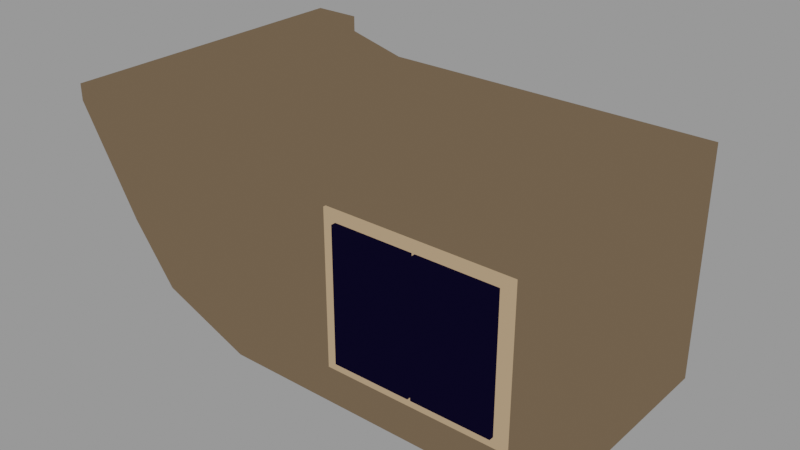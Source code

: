 # Source: blocks.blend  (saved by Blender 4.2.66; exported with 4.5.12 LTS)
import bpy
from mathutils import Matrix  # noqa: F401  (used for matrix-valued properties, if any)

bpy.ops.wm.read_factory_settings(use_empty=True)
scene = bpy.context.scene
scene.name = 'Side Double - reversable'

# ---- collections
col_side_dobule__left = bpy.data.collections.new('Side Dobule -left'); scene.collection.children.link(col_side_dobule__left)

# ---- materials (node trees are filled in below, after node groups)
mat_dark_stone = bpy.data.materials.new('Dark Stone')
mat_interior_dark = bpy.data.materials.new('Interior Dark')
mat_light_stone = bpy.data.materials.new('Light Stone')

# ---- material node trees
mat_dark_stone.use_nodes = True; mat_dark_stone.node_tree.nodes.clear()
_N = mat_dark_stone.node_tree.nodes; _L = mat_dark_stone.node_tree.links
n0 = _N.new('ShaderNodeOutputMaterial'); n0.name = 'Material Output'; n0.location = (337, 301)
n1 = _N.new('ShaderNodeMixShader'); n1.name = 'Mix Shader'; n1.location = (84, 227)
n1.inputs[0].default_value = 1.0
n2 = _N.new('ShaderNodeEmission'); n2.name = 'Emission'; n2.location = (61, -39)
n2.inputs[0].default_value = (0.1385, 0.09657, 0.05933, 1.0)
_L.new(n2.outputs[0], n1.inputs[2])
_L.new(n1.outputs[0], n0.inputs[0])
n0.is_active_output = True
mat_interior_dark.use_nodes = True; mat_interior_dark.node_tree.nodes.clear()
_N = mat_interior_dark.node_tree.nodes; _L = mat_interior_dark.node_tree.links
n0 = _N.new('ShaderNodeOutputMaterial'); n0.name = 'Material Output'; n0.location = (337, 301)
n1 = _N.new('ShaderNodeMixShader'); n1.name = 'Mix Shader'; n1.location = (84, 227)
n1.inputs[0].default_value = 1.0
n2 = _N.new('ShaderNodeEmission'); n2.name = 'Emission'; n2.location = (17, 101)
n2.inputs[0].default_value = (0.002607, 0.00171, 0.01347, 1.0)
_L.new(n2.outputs[0], n1.inputs[2])
_L.new(n1.outputs[0], n0.inputs[0])
n0.is_active_output = True
mat_light_stone.use_nodes = True; mat_light_stone.node_tree.nodes.clear()
_N = mat_light_stone.node_tree.nodes; _L = mat_light_stone.node_tree.links
n0 = _N.new('ShaderNodeOutputMaterial'); n0.name = 'Material Output'; n0.location = (337, 301)
n1 = _N.new('ShaderNodeMixShader'); n1.name = 'Mix Shader'; n1.location = (84, 227)
n1.inputs[0].default_value = 1.0
n2 = _N.new('ShaderNodeEmission'); n2.name = 'Emission'; n2.location = (61, -39)
n2.inputs[0].default_value = (0.4207, 0.2876, 0.1712, 1.0)
_L.new(n2.outputs[0], n1.inputs[2])
_L.new(n1.outputs[0], n0.inputs[0])
n0.is_active_output = True

# ---- meshes
me_cube_003 = bpy.data.meshes.new('Cube.003')
me_cube_003.from_pydata([(-1.668, -1.0, -0.6751), (-2.093, -1.332, 0.9862), (-1.668, 1.0, -0.6751), (-2.093, 1.332, 0.9862), (2.051, -1.0, -1.0), (2.051, -1.0, 1.0), (2.051, 1.0, -1.0), (2.051, 1.0, 1.0), (-0.8685, 1.0, -1.0), (-0.8685, 1.0, 1.0), (-0.8685, -1.0, -1.0), (-0.8685, -1.0, 1.0), (-2.051, -1.0, -0.1632), (-2.051, 1.0, -0.1632), (2.051, 1.0, -0.1632), (2.051, -1.0, -0.1632), (-0.8685, -1.0, -0.1632), (-0.8685, 1.0, -0.1632), (-1.44, 1.0, -0.768), (-1.671, -1.332, 0.9862), (-1.671, 1.332, 0.9862), (-1.44, -1.0, -0.768), (-1.713, 1.0, -0.1632), (-1.713, -1.0, -0.1632), (-2.093, -1.332, 1.124), (-2.093, 1.332, 1.124), (-1.671, -1.332, 1.124), (-1.671, 1.332, 1.124)], [], [(12, 1, 3, 13), (17, 9, 7, 14), (14, 7, 5, 15), (23, 19, 1, 12), (8, 6, 4, 10), (1, 19, 26, 24), (7, 9, 11, 5), (18, 8, 10, 21), (15, 5, 11, 16), (22, 20, 9, 17), (18, 22, 17, 8), (4, 15, 16, 10), (21, 23, 12, 0), (6, 14, 15, 4), (8, 17, 14, 6), (0, 12, 13, 2), (10, 16, 23, 21), (2, 13, 22, 18), (13, 3, 20, 22), (2, 18, 21, 0), (9, 20, 19, 11), (16, 11, 19, 23), (27, 25, 24, 26), (19, 20, 27, 26), (20, 3, 25, 27), (3, 1, 24, 25)])
_uv = me_cube_003.uv_layers.new(name='UVMap')
_uv.uv.foreach_set('vector', [0.4796, 0.0, 0.625, 0.0, 0.625, 0.25, 0.4796, 0.25, 0.4796, 0.3221, 0.625, 0.3221, 0.625, 0.5, 0.4796, 0.5, 0.4796, 0.5, 0.625, 0.5, 0.625, 0.75, 0.4796, 0.75, 0.4796, 0.9794, 0.625, 0.9794, 0.625, 1.0, 0.4796, 1.0, 0.1971, 0.5, 0.375, 0.5, 0.375, 0.75, 0.1971, 0.75, 0.625, 1.0, 0.625, 0.9794, 0.625, 0.9794, 0.625, 1.0, 0.625, 0.5, 0.8029, 0.5, 0.8029, 0.75, 0.625, 0.75, 0.1456, 0.5, 0.1971, 0.5, 0.1971, 0.75, 0.1456, 0.75, 0.4796, 0.75, 0.625, 0.75, 0.625, 0.9279, 0.4796, 0.9279, 0.4796, 0.2706, 0.625, 0.2706, 0.625, 0.3221, 0.4796, 0.3221, 0.375, 0.2706, 0.4796, 0.2706, 0.4796, 0.3221, 0.375, 0.3221, 0.375, 0.75, 0.4796, 0.75, 0.4796, 0.9279, 0.375, 0.9279, 0.375, 0.9794, 0.4796, 0.9794, 0.4796, 1.0, 0.375, 1.0, 0.375, 0.5, 0.4796, 0.5, 0.4796, 0.75, 0.375, 0.75, 0.375, 0.3221, 0.4796, 0.3221, 0.4796, 0.5, 0.375, 0.5, 0.375, 0.0, 0.4796, 0.0, 0.4796, 0.25, 0.375, 0.25, 0.375, 0.9279, 0.4796, 0.9279, 0.4796, 0.9794, 0.375, 0.9794, 0.375, 0.25, 0.4796, 0.25, 0.4796, 0.2706, 0.375, 0.2706, 0.4796, 0.25, 0.625, 0.25, 0.625, 0.2706, 0.4796, 0.2706, 0.125, 0.5, 0.1456, 0.5, 0.1456, 0.75, 0.125, 0.75, 0.8029, 0.5, 0.8544, 0.5, 0.8544, 0.75, 0.8029, 0.75, 0.4796, 0.9279, 0.625, 0.9279, 0.625, 0.9794, 0.4796, 0.9794, 0.8544, 0.5, 0.875, 0.5, 0.875, 0.75, 0.8544, 0.75, 0.8544, 0.75, 0.8544, 0.5, 0.8544, 0.5, 0.8544, 0.75, 0.625, 0.2706, 0.625, 0.25, 0.625, 0.25, 0.625, 0.2706, 0.625, 0.25, 0.625, 0.0, 0.625, 0.0, 0.625, 0.25])
me_cube_003.materials.append(mat_dark_stone)
me_cube_003.update()
me_cube_005 = bpy.data.meshes.new('Cube.005')
me_cube_005.from_pydata([(-1.0, -1.0, -1.0), (-1.0, -1.0, 1.0), (-1.0, 1.0, -1.0), (-1.0, 1.0, 1.0), (1.0, -1.0, -1.0), (1.0, -1.0, 1.0), (1.0, 1.0, -1.0), (1.0, 1.0, 1.0)], [], [(0, 1, 3, 2), (2, 3, 7, 6), (6, 7, 5, 4), (4, 5, 1, 0), (2, 6, 4, 0), (7, 3, 1, 5)])
_uv = me_cube_005.uv_layers.new(name='UVMap')
_uv.uv.foreach_set('vector', [0.375, 0.0, 0.625, 0.0, 0.625, 0.25, 0.375, 0.25, 0.375, 0.25, 0.625, 0.25, 0.625, 0.5, 0.375, 0.5, 0.375, 0.5, 0.625, 0.5, 0.625, 0.75, 0.375, 0.75, 0.375, 0.75, 0.625, 0.75, 0.625, 1.0, 0.375, 1.0, 0.125, 0.5, 0.375, 0.5, 0.375, 0.75, 0.125, 0.75, 0.625, 0.5, 0.875, 0.5, 0.875, 0.75, 0.625, 0.75])
me_cube_005.materials.append(mat_interior_dark)
me_cube_005.update()
me_cube_006 = bpy.data.meshes.new('Cube.006')
me_cube_006.from_pydata([(-1.0, -1.0, -1.0), (-1.0, -1.0, 1.0), (-1.0, 1.0, -1.0), (-1.0, 1.0, 1.0), (1.0, -1.0, -1.0), (1.0, -1.0, 1.0), (1.0, 1.0, -1.0), (1.0, 1.0, 1.0)], [], [(0, 1, 3, 2), (2, 3, 7, 6), (6, 7, 5, 4), (4, 5, 1, 0), (2, 6, 4, 0), (7, 3, 1, 5)])
_uv = me_cube_006.uv_layers.new(name='UVMap')
_uv.uv.foreach_set('vector', [0.375, 0.0, 0.625, 0.0, 0.625, 0.25, 0.375, 0.25, 0.375, 0.25, 0.625, 0.25, 0.625, 0.5, 0.375, 0.5, 0.375, 0.5, 0.625, 0.5, 0.625, 0.75, 0.375, 0.75, 0.375, 0.75, 0.625, 0.75, 0.625, 1.0, 0.375, 1.0, 0.125, 0.5, 0.375, 0.5, 0.375, 0.75, 0.125, 0.75, 0.625, 0.5, 0.875, 0.5, 0.875, 0.75, 0.625, 0.75])
me_cube_006.materials.append(mat_interior_dark)
me_cube_006.update()
me_cube_007 = bpy.data.meshes.new('Cube.007')
me_cube_007.from_pydata([(-1.0, -1.0, -1.0), (-1.0, -1.0, 1.0), (-1.0, 1.0, -1.0), (-1.0, 1.0, 1.0), (1.0, -1.0, -1.0), (1.0, -1.0, 1.0), (1.0, 1.0, -1.0), (1.0, 1.0, 1.0)], [], [(0, 1, 3, 2), (2, 3, 7, 6), (6, 7, 5, 4), (4, 5, 1, 0), (2, 6, 4, 0), (7, 3, 1, 5)])
_uv = me_cube_007.uv_layers.new(name='UVMap')
_uv.uv.foreach_set('vector', [0.375, 0.0, 0.625, 0.0, 0.625, 0.25, 0.375, 0.25, 0.375, 0.25, 0.625, 0.25, 0.625, 0.5, 0.375, 0.5, 0.375, 0.5, 0.625, 0.5, 0.625, 0.75, 0.375, 0.75, 0.375, 0.75, 0.625, 0.75, 0.625, 1.0, 0.375, 1.0, 0.125, 0.5, 0.375, 0.5, 0.375, 0.75, 0.125, 0.75, 0.625, 0.5, 0.875, 0.5, 0.875, 0.75, 0.625, 0.75])
me_cube_007.materials.append(mat_light_stone)
me_cube_007.update()
me_cube_008 = bpy.data.meshes.new('Cube.008')
me_cube_008.from_pydata([(-1.0, -1.0, -1.0), (-1.0, -1.0, 1.0), (-1.0, 1.0, -1.0), (-1.0, 1.0, 1.0), (2.487, -1.0, -1.0), (2.487, -1.0, 1.0), (2.487, 1.0, -1.0), (2.487, 1.0, 1.0)], [], [(0, 1, 3, 2), (2, 3, 7, 6), (6, 7, 5, 4), (4, 5, 1, 0), (2, 6, 4, 0), (7, 3, 1, 5)])
_uv = me_cube_008.uv_layers.new(name='UVMap')
_uv.uv.foreach_set('vector', [0.375, 0.0, 0.625, 0.0, 0.625, 0.25, 0.375, 0.25, 0.375, 0.25, 0.625, 0.25, 0.625, 0.5, 0.375, 0.5, 0.375, 0.5, 0.625, 0.5, 0.625, 0.75, 0.375, 0.75, 0.375, 0.75, 0.625, 0.75, 0.625, 1.0, 0.375, 1.0, 0.125, 0.5, 0.375, 0.5, 0.375, 0.75, 0.125, 0.75, 0.625, 0.5, 0.875, 0.5, 0.875, 0.75, 0.625, 0.75])
me_cube_008.materials.append(mat_light_stone)
me_cube_008.update()

# ---- objects
ob_cube_003 = bpy.data.objects.new('Cube.003', me_cube_003)
ob_cube_005 = bpy.data.objects.new('Cube.005', me_cube_005)
ob_cube_006 = bpy.data.objects.new('Cube.006', me_cube_006)
ob_empty_012 = bpy.data.objects.new('Empty.012', None)
ob_empty_013 = bpy.data.objects.new('Empty.013', None)
ob_empty_014 = bpy.data.objects.new('Empty.014', None)
ob_cube_007 = bpy.data.objects.new('Cube.007', me_cube_007)
ob_cube_008 = bpy.data.objects.new('Cube.008', me_cube_008)
ob_empty_005 = bpy.data.objects.new('Empty.005', None)

# ---- transforms, parenting, visibility, modifiers, constraints
ob_cube_003.location = (0.0, 0.0, 0.0)
ob_cube_005.location = (0.5921, -0.4925, 0.0)
ob_cube_005.scale = (-0.3389, 0.5718, 0.5718)
ob_cube_006.location = (1.295, -0.4925, 0.0)
ob_cube_006.scale = (-0.3389, 0.5718, 0.5718)
ob_empty_012.location = (1.001, 0.0, -1.002)
ob_empty_013.location = (-0.9948, 0.0, 0.9831)
ob_empty_014.location = (1.01, -7.04e-10, 0.9956)
ob_cube_007.location = (0.5369, -0.3624, 0.0)
ob_cube_007.scale = (-0.3921, 0.6616, 0.6616)
ob_cube_008.location = (1.35, -0.3624, 0.0)
ob_cube_008.scale = (-0.3921, 0.6616, 0.6616)
ob_empty_005.location = (-1.004, 0.0, -1.002)

# ---- collection membership
col_side_dobule__left.objects.link(ob_cube_003)
col_side_dobule__left.objects.link(ob_cube_005)
col_side_dobule__left.objects.link(ob_cube_006)
col_side_dobule__left.objects.link(ob_empty_012)
col_side_dobule__left.objects.link(ob_empty_013)
col_side_dobule__left.objects.link(ob_empty_014)
col_side_dobule__left.objects.link(ob_cube_007)
col_side_dobule__left.objects.link(ob_cube_008)
col_side_dobule__left.objects.link(ob_empty_005)

# ---- scene / render settings (as saved in the file)
scene.frame_start = 1; scene.frame_end = 250; scene.frame_set(1)
scene.render.engine = 'BLENDER_EEVEE_NEXT'
scene.render.image_settings.exr_codec = 'NONE'
scene.render.simplify_subdivision_render = 0
scene.render.simplify_child_particles_render = 0.0
scene.eevee.use_volume_custom_range = False
scene.eevee.use_shadows = False
scene.view_settings.view_transform = 'Filmic'
bpy.context.view_layer.update()

# ---- added for rendering (the .blend has no active camera and no usable light): camera, sun + grey world if the file has none
cam_auto = bpy.data.cameras.new('AutoCamera')
cam_auto.lens = 50.0
cam_auto.sensor_width = 36.0
cam_auto.clip_end = 1000.0
ob_auto_camera = bpy.data.objects.new('AutoCamera', cam_auto)
scene.collection.objects.link(ob_auto_camera)
ob_auto_camera.location = (4.94246, -5.9564, 4.03285)
ob_auto_camera.rotation_euler = (1.09748, -7.21219e-08, 0.694738)
scene.camera = ob_auto_camera
light_auto_sun = bpy.data.lights.new('AutoSun', 'SUN')
light_auto_sun.energy = 3.0
light_auto_sun.angle = 0.0523599
ob_auto_sun = bpy.data.objects.new('AutoSun', light_auto_sun)
scene.collection.objects.link(ob_auto_sun)
ob_auto_sun.rotation_euler = (0.872665, 0.174533, 0.523599)
if scene.world is None:
    world_auto = bpy.data.worlds.new('AutoWorld')
    world_auto.color = (0.3, 0.3, 0.3)
    scene.world = world_auto
bpy.context.view_layer.update()
